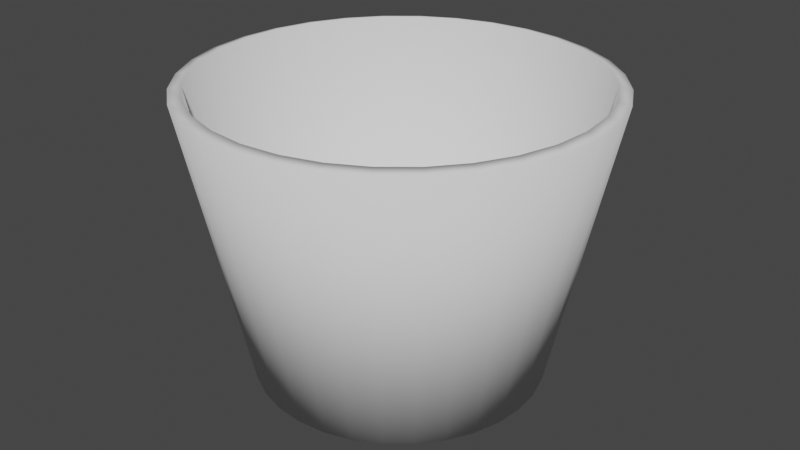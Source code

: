# Source: Bin.blend  (saved by Blender 2.90.8; exported with 4.5.12 LTS)
import bpy
from mathutils import Matrix  # noqa: F401  (used for matrix-valued properties, if any)

bpy.ops.wm.read_factory_settings(use_empty=True)
scene = bpy.context.scene
scene.name = 'Scene'

# ---- collections
col_collection = bpy.data.collections.new('Collection'); scene.collection.children.link(col_collection)

# ---- world
world_world = bpy.data.worlds.new('World'); scene.world = world_world
world_world.use_nodes = True; world_world.node_tree.nodes.clear()
_N = world_world.node_tree.nodes; _L = world_world.node_tree.links
n0 = _N.new('ShaderNodeOutputWorld'); n0.name = 'World Output'; n0.location = (300, 300)
n1 = _N.new('ShaderNodeBackground'); n1.name = 'Background'; n1.location = (10, 300)
n1.inputs[0].default_value = (0.05088, 0.05088, 0.05088, 1.0)
_L.new(n1.outputs[0], n0.inputs[0])
n0.is_active_output = True
world_world.color = (0.05088, 0.05088, 0.05088)
world_world.use_sun_shadow = False
world_world.sun_shadow_jitter_overblur = 0.0

# ---- meshes
me_cylinder = bpy.data.meshes.new('Cylinder')
me_cylinder.from_pydata([(0.0, 1.0, -1.0), (-4.94e-08, 1.416, 1.0), (0.1951, 0.9808, -1.0), (0.2763, 1.389, 1.0), (0.3827, 0.9239, -1.0), (0.5419, 1.308, 1.0), (0.5556, 0.8315, -1.0), (0.7867, 1.177, 1.0), (0.7071, 0.7071, -1.0), (1.001, 1.001, 1.0), (0.8315, 0.5556, -1.0), (1.177, 0.7867, 1.0), (0.9239, 0.3827, -1.0), (1.308, 0.5419, 1.0), (0.9808, 0.1951, -1.0), (1.389, 0.2763, 1.0), (1.0, 7.55e-08, -1.0), (1.416, -1.165e-08, 1.0), (0.9808, -0.1951, -1.0), (1.389, -0.2763, 1.0), (0.9239, -0.3827, -1.0), (1.308, -0.5419, 1.0), (0.8315, -0.5556, -1.0), (1.177, -0.7867, 1.0), (0.7071, -0.7071, -1.0), (1.001, -1.001, 1.0), (0.5556, -0.8315, -1.0), (0.7867, -1.177, 1.0), (0.3827, -0.9239, -1.0), (0.5419, -1.308, 1.0), (0.1951, -0.9808, -1.0), (0.2763, -1.389, 1.0), (-3.258e-07, -1.0, -1.0), (-5.108e-07, -1.416, 1.0), (-0.1951, -0.9808, -1.0), (-0.2763, -1.389, 1.0), (-0.3827, -0.9239, -1.0), (-0.5419, -1.308, 1.0), (-0.5556, -0.8315, -1.0), (-0.7867, -1.177, 1.0), (-0.7071, -0.7071, -1.0), (-1.001, -1.001, 1.0), (-0.8315, -0.5556, -1.0), (-1.177, -0.7867, 1.0), (-0.9239, -0.3827, -1.0), (-1.308, -0.5419, 1.0), (-0.9808, -0.1951, -1.0), (-1.389, -0.2763, 1.0), (-1.0, 9.656e-07, -1.0), (-1.416, 1.249e-06, 1.0), (-0.9808, 0.1951, -1.0), (-1.389, 0.2763, 1.0), (-0.9239, 0.3827, -1.0), (-1.308, 0.5419, 1.0), (-0.8315, 0.5556, -1.0), (-1.177, 0.7867, 1.0), (-0.7071, 0.7071, -1.0), (-1.001, 1.001, 1.0), (-0.5556, 0.8315, -1.0), (-0.7867, 1.177, 1.0), (-0.3827, 0.9239, -1.0), (-0.5419, 1.308, 1.0), (-0.1951, 0.9808, -1.0), (-0.2762, 1.389, 1.0), (0.0, 0.9412, -0.9319), (-4.94e-08, 1.328, 1.018), (0.1836, 0.9231, -0.9319), (0.2591, 1.302, 1.018), (0.3602, 0.8695, -0.9319), (0.5082, 1.227, 1.018), (0.5229, 0.7826, -0.9319), (0.7377, 1.104, 1.018), (0.6655, 0.6655, -0.9319), (0.939, 0.939, 1.018), (0.7826, 0.5229, -0.9319), (1.104, 0.7377, 1.018), (0.8695, 0.3602, -0.9319), (1.227, 0.5082, 1.018), (0.9231, 0.1836, -0.9319), (1.302, 0.2591, 1.018), (0.9412, 7.55e-08, -0.9319), (1.328, -1.165e-08, 1.018), (0.9231, -0.1836, -0.9319), (1.302, -0.2591, 1.018), (0.8695, -0.3602, -0.9319), (1.227, -0.5082, 1.018), (0.7826, -0.5229, -0.9319), (1.104, -0.7377, 1.018), (0.6655, -0.6655, -0.9319), (0.939, -0.939, 1.018), (0.5229, -0.7826, -0.9319), (0.7377, -1.104, 1.018), (0.3602, -0.8695, -0.9319), (0.5082, -1.227, 1.018), (0.1836, -0.9231, -0.9319), (0.2591, -1.302, 1.018), (-3.258e-07, -0.9412, -0.9319), (-5.108e-07, -1.328, 1.018), (-0.1836, -0.9231, -0.9319), (-0.2591, -1.302, 1.018), (-0.3602, -0.8695, -0.9319), (-0.5082, -1.227, 1.018), (-0.5229, -0.7826, -0.9319), (-0.7377, -1.104, 1.018), (-0.6655, -0.6655, -0.9319), (-0.939, -0.939, 1.018), (-0.7826, -0.5229, -0.9319), (-1.104, -0.7377, 1.018), (-0.8695, -0.3602, -0.9319), (-1.227, -0.5082, 1.018), (-0.9231, -0.1836, -0.9319), (-1.302, -0.2591, 1.018), (-0.9412, 9.656e-07, -0.9319), (-1.328, 1.249e-06, 1.018), (-0.9231, 0.1836, -0.9319), (-1.302, 0.2591, 1.018), (-0.8695, 0.3602, -0.9319), (-1.227, 0.5082, 1.018), (-0.7826, 0.5229, -0.9319), (-1.104, 0.7377, 1.018), (-0.6655, 0.6655, -0.9319), (-0.939, 0.939, 1.018), (-0.5229, 0.7826, -0.9319), (-0.7377, 1.104, 1.018), (-0.3602, 0.8695, -0.9319), (-0.5082, 1.227, 1.018), (-0.1836, 0.9231, -0.9319), (-0.2591, 1.302, 1.018)], [], [(0, 1, 3, 2), (2, 3, 5, 4), (4, 5, 7, 6), (6, 7, 9, 8), (8, 9, 11, 10), (10, 11, 13, 12), (12, 13, 15, 14), (14, 15, 17, 16), (16, 17, 19, 18), (18, 19, 21, 20), (20, 21, 23, 22), (22, 23, 25, 24), (24, 25, 27, 26), (26, 27, 29, 28), (28, 29, 31, 30), (30, 31, 33, 32), (32, 33, 35, 34), (34, 35, 37, 36), (36, 37, 39, 38), (38, 39, 41, 40), (40, 41, 43, 42), (42, 43, 45, 44), (44, 45, 47, 46), (46, 47, 49, 48), (48, 49, 51, 50), (50, 51, 53, 52), (52, 53, 55, 54), (54, 55, 57, 56), (56, 57, 59, 58), (58, 59, 61, 60), (60, 61, 63, 62), (62, 63, 1, 0), (0, 2, 4, 6, 8, 10, 12, 14, 16, 18, 20, 22, 24, 26, 28, 30, 32, 34, 36, 38, 40, 42, 44, 46, 48, 50, 52, 54, 56, 58, 60, 62), (64, 66, 67, 65), (66, 68, 69, 67), (68, 70, 71, 69), (70, 72, 73, 71), (72, 74, 75, 73), (74, 76, 77, 75), (76, 78, 79, 77), (78, 80, 81, 79), (80, 82, 83, 81), (82, 84, 85, 83), (84, 86, 87, 85), (86, 88, 89, 87), (88, 90, 91, 89), (90, 92, 93, 91), (92, 94, 95, 93), (94, 96, 97, 95), (96, 98, 99, 97), (98, 100, 101, 99), (100, 102, 103, 101), (102, 104, 105, 103), (104, 106, 107, 105), (106, 108, 109, 107), (108, 110, 111, 109), (110, 112, 113, 111), (112, 114, 115, 113), (114, 116, 117, 115), (116, 118, 119, 117), (118, 120, 121, 119), (120, 122, 123, 121), (122, 124, 125, 123), (124, 126, 127, 125), (126, 64, 65, 127), (64, 126, 124, 122, 120, 118, 116, 114, 112, 110, 108, 106, 104, 102, 100, 98, 96, 94, 92, 90, 88, 86, 84, 82, 80, 78, 76, 74, 72, 70, 68, 66), (3, 1, 65, 67), (5, 3, 67, 69), (7, 5, 69, 71), (9, 7, 71, 73), (11, 9, 73, 75), (13, 11, 75, 77), (15, 13, 77, 79), (17, 15, 79, 81), (19, 17, 81, 83), (21, 19, 83, 85), (23, 21, 85, 87), (25, 23, 87, 89), (27, 25, 89, 91), (29, 27, 91, 93), (31, 29, 93, 95), (33, 31, 95, 97), (35, 33, 97, 99), (37, 35, 99, 101), (39, 37, 101, 103), (41, 39, 103, 105), (43, 41, 105, 107), (45, 43, 107, 109), (47, 45, 109, 111), (49, 47, 111, 113), (51, 49, 113, 115), (53, 51, 115, 117), (55, 53, 117, 119), (57, 55, 119, 121), (59, 57, 121, 123), (61, 59, 123, 125), (63, 61, 125, 127), (1, 63, 127, 65)])
me_cylinder.polygons.foreach_set('use_smooth', [1, 1, 1, 1, 1, 1, 1, 1, 1, 1, 1, 1, 1, 1, 1, 1, 1, 1, 1, 1, 1, 1, 1, 1, 1, 1, 1, 1, 1, 1, 1, 1, 0, 1, 1, 1, 1, 1, 1, 1, 1, 1, 1, 1, 1, 1, 1, 1, 1, 1, 1, 1, 1, 1, 1, 1, 1, 1, 1, 1, 1, 1, 1, 1, 1, 0, 1, 1, 1, 1, 1, 1, 1, 1, 1, 1, 1, 1, 1, 1, 1, 1, 1, 1, 1, 1, 1, 1, 1, 1, 1, 1, 1, 1, 1, 1, 1, 1])
_uv = me_cylinder.uv_layers.new(name='UVMap')
_uv.uv.foreach_set('vector', [0.5745, 0.2365, 0.3392, 0.2168, 0.3391, 0.188, 0.5758, 0.21, 0.5758, 0.21, 0.3391, 0.188, 0.339, 0.1588, 0.5774, 0.1836, 0.5774, 0.1836, 0.339, 0.1588, 0.3387, 0.1291, 0.5796, 0.1573, 0.5796, 0.1573, 0.3387, 0.1291, 0.3382, 0.09862, 0.5822, 0.1312, 0.5822, 0.1312, 0.3382, 0.09862, 0.3378, 0.06732, 0.5854, 0.1052, 0.5854, 0.1052, 0.3378, 0.06732, 0.3374, 0.03481, 0.5894, 0.07943, 0.5894, 0.07943, 0.3374, 0.03481, 0.3385, 0.0001259, 0.5943, 0.05381, 0.5943, 0.9559, 0.3092, 0.9999, 0.3101, 0.9608, 0.5906, 0.9284, 0.5906, 0.9284, 0.3101, 0.9608, 0.3117, 0.922, 0.5876, 0.8996, 0.5876, 0.8996, 0.3117, 0.922, 0.3137, 0.885, 0.5852, 0.8704, 0.5852, 0.8704, 0.3137, 0.885, 0.3157, 0.8493, 0.5834, 0.8408, 0.5834, 0.8408, 0.3157, 0.8493, 0.3176, 0.8146, 0.5819, 0.811, 0.5819, 0.811, 0.3176, 0.8146, 0.3196, 0.7808, 0.5808, 0.7811, 0.5808, 0.7811, 0.3196, 0.7808, 0.3215, 0.7478, 0.5799, 0.7511, 0.5799, 0.7511, 0.3215, 0.7478, 0.3233, 0.7154, 0.5791, 0.721, 0.5791, 0.721, 0.3233, 0.7154, 0.3251, 0.6836, 0.5784, 0.691, 0.5784, 0.691, 0.3251, 0.6836, 0.3266, 0.6522, 0.5778, 0.661, 0.5778, 0.661, 0.3266, 0.6522, 0.3281, 0.6211, 0.5773, 0.6312, 0.5773, 0.6312, 0.3281, 0.6211, 0.3295, 0.5904, 0.5767, 0.6014, 0.5767, 0.6014, 0.3295, 0.5904, 0.3308, 0.56, 0.5762, 0.5719, 0.5762, 0.5719, 0.3308, 0.56, 0.3321, 0.5299, 0.5756, 0.5425, 0.5756, 0.5425, 0.3321, 0.5299, 0.3334, 0.4999, 0.5751, 0.5133, 0.5751, 0.5133, 0.3334, 0.4999, 0.3345, 0.47, 0.5745, 0.4844, 0.5745, 0.4844, 0.3345, 0.47, 0.3354, 0.44, 0.5739, 0.4558, 0.5739, 0.4558, 0.3354, 0.44, 0.336, 0.4125, 0.5734, 0.4275, 0.5734, 0.4275, 0.336, 0.4125, 0.3367, 0.3848, 0.5729, 0.3995, 0.5729, 0.3995, 0.3367, 0.3848, 0.3373, 0.3571, 0.5727, 0.3718, 0.5727, 0.3718, 0.3373, 0.3571, 0.3377, 0.3292, 0.5726, 0.3444, 0.5726, 0.3444, 0.3377, 0.3292, 0.3383, 0.3014, 0.5727, 0.3171, 0.5727, 0.3171, 0.3383, 0.3014, 0.3387, 0.2734, 0.573, 0.2901, 0.573, 0.2901, 0.3387, 0.2734, 0.339, 0.2452, 0.5736, 0.2632, 0.5736, 0.2632, 0.339, 0.2452, 0.3392, 0.2168, 0.5745, 0.2365, 0.8318, 0.06634, 0.8413, 0.08923, 0.8461, 0.1135, 0.8461, 0.1383, 0.8413, 0.1626, 0.8318, 0.1855, 0.818, 0.2061, 0.8005, 0.2236, 0.7799, 0.2374, 0.757, 0.2469, 0.7327, 0.2517, 0.7079, 0.2517, 0.6836, 0.2469, 0.6607, 0.2374, 0.6401, 0.2236, 0.6226, 0.2061, 0.6088, 0.1855, 0.5994, 0.1626, 0.5945, 0.1383, 0.5945, 0.1135, 0.5994, 0.08923, 0.6088, 0.06634, 0.6226, 0.04573, 0.6401, 0.02821, 0.6607, 0.01444, 0.6836, 0.00496, 0.7079, 0.0001259, 0.7327, 0.0001259, 0.757, 0.00496, 0.7799, 0.01444, 0.8005, 0.02821, 0.818, 0.04573, 0.09007, 0.2227, 0.08947, 0.198, 0.3296, 0.1879, 0.3296, 0.2167, 0.08947, 0.198, 0.08838, 0.1735, 0.3293, 0.1587, 0.3296, 0.1879, 0.08838, 0.1735, 0.08676, 0.1492, 0.329, 0.129, 0.3293, 0.1587, 0.08676, 0.1492, 0.08454, 0.1252, 0.3284, 0.09873, 0.329, 0.129, 0.08454, 0.1252, 0.08167, 0.1015, 0.3275, 0.06759, 0.3284, 0.09873, 0.08167, 0.1015, 0.07806, 0.07817, 0.326, 0.03541, 0.3275, 0.06759, 0.07806, 0.07817, 0.07364, 0.05525, 0.3226, 0.00215, 0.326, 0.03541, 0.0001259, 0.8972, 0.008907, 0.8701, 0.2966, 0.959, 0.2901, 0.9974, 0.008907, 0.8701, 0.01657, 0.8431, 0.2997, 0.9209, 0.2966, 0.959, 0.01657, 0.8431, 0.02348, 0.8158, 0.3022, 0.8841, 0.2997, 0.9209, 0.02348, 0.8158, 0.02975, 0.7881, 0.3045, 0.8485, 0.3022, 0.8841, 0.02975, 0.7881, 0.03549, 0.7602, 0.3068, 0.8139, 0.3045, 0.8485, 0.03549, 0.7602, 0.04077, 0.7322, 0.3089, 0.7803, 0.3068, 0.8139, 0.04077, 0.7322, 0.04566, 0.7042, 0.3109, 0.7473, 0.3089, 0.7803, 0.04566, 0.7042, 0.05021, 0.676, 0.3128, 0.7149, 0.3109, 0.7473, 0.05021, 0.676, 0.05448, 0.6479, 0.3145, 0.683, 0.3128, 0.7149, 0.05448, 0.6479, 0.05849, 0.6199, 0.3163, 0.6515, 0.3145, 0.683, 0.05849, 0.6199, 0.06227, 0.592, 0.318, 0.6205, 0.3163, 0.6515, 0.06227, 0.592, 0.06584, 0.5641, 0.3195, 0.5899, 0.318, 0.6205, 0.06584, 0.5641, 0.06921, 0.5365, 0.321, 0.5596, 0.3195, 0.5899, 0.06921, 0.5365, 0.07238, 0.509, 0.3223, 0.5295, 0.321, 0.5596, 0.07238, 0.509, 0.07536, 0.4817, 0.3235, 0.4996, 0.3223, 0.5295, 0.07536, 0.4817, 0.07814, 0.4547, 0.3247, 0.4699, 0.3235, 0.4996, 0.07814, 0.4547, 0.08072, 0.428, 0.3256, 0.4404, 0.3247, 0.4699, 0.08072, 0.428, 0.08307, 0.4015, 0.3266, 0.4123, 0.3256, 0.4404, 0.08307, 0.4015, 0.08512, 0.3753, 0.3274, 0.3845, 0.3266, 0.4123, 0.08512, 0.3753, 0.08686, 0.3493, 0.328, 0.3568, 0.3274, 0.3845, 0.08686, 0.3493, 0.08826, 0.3236, 0.3286, 0.3291, 0.328, 0.3568, 0.08826, 0.3236, 0.0893, 0.2981, 0.329, 0.3013, 0.3286, 0.3291, 0.0893, 0.2981, 0.08996, 0.2728, 0.3293, 0.2733, 0.329, 0.3013, 0.08996, 0.2728, 0.09023, 0.2476, 0.3295, 0.2451, 0.3293, 0.2733, 0.09023, 0.2476, 0.09007, 0.2227, 0.3296, 0.2167, 0.3295, 0.2451, 0.5991, 0.3358, 0.608, 0.3143, 0.6209, 0.2949, 0.6374, 0.2784, 0.6568, 0.2655, 0.6784, 0.2565, 0.7013, 0.252, 0.7246, 0.252, 0.7475, 0.2565, 0.769, 0.2655, 0.7884, 0.2784, 0.8049, 0.2949, 0.8178, 0.3143, 0.8268, 0.3358, 0.8313, 0.3587, 0.8313, 0.382, 0.8268, 0.4049, 0.8178, 0.4265, 0.8049, 0.4459, 0.7884, 0.4623, 0.769, 0.4753, 0.7475, 0.4842, 0.7246, 0.4888, 0.7013, 0.4888, 0.6784, 0.4842, 0.6568, 0.4753, 0.6374, 0.4623, 0.6209, 0.4459, 0.608, 0.4265, 0.5991, 0.4049, 0.5945, 0.382, 0.5945, 0.3587, 0.3391, 0.188, 0.3392, 0.2168, 0.3296, 0.2167, 0.3296, 0.1879, 0.339, 0.1588, 0.3391, 0.188, 0.3296, 0.1879, 0.3293, 0.1587, 0.3387, 0.1291, 0.339, 0.1588, 0.3293, 0.1587, 0.329, 0.129, 0.3382, 0.09862, 0.3387, 0.1291, 0.329, 0.129, 0.3284, 0.09873, 0.3378, 0.06732, 0.3382, 0.09862, 0.3284, 0.09873, 0.3275, 0.06759, 0.3374, 0.03481, 0.3378, 0.06732, 0.3275, 0.06759, 0.326, 0.03541, 0.3385, 0.0001259, 0.3374, 0.03481, 0.326, 0.03541, 0.3226, 0.00215, 0.3101, 0.9608, 0.3092, 0.9999, 0.2901, 0.9974, 0.2966, 0.959, 0.3117, 0.922, 0.3101, 0.9608, 0.2966, 0.959, 0.2997, 0.9209, 0.3137, 0.885, 0.3117, 0.922, 0.2997, 0.9209, 0.3022, 0.8841, 0.3157, 0.8493, 0.3137, 0.885, 0.3022, 0.8841, 0.3045, 0.8485, 0.3176, 0.8146, 0.3157, 0.8493, 0.3045, 0.8485, 0.3068, 0.8139, 0.3196, 0.7808, 0.3176, 0.8146, 0.3068, 0.8139, 0.3089, 0.7803, 0.3215, 0.7478, 0.3196, 0.7808, 0.3089, 0.7803, 0.3109, 0.7473, 0.3233, 0.7154, 0.3215, 0.7478, 0.3109, 0.7473, 0.3128, 0.7149, 0.3251, 0.6836, 0.3233, 0.7154, 0.3128, 0.7149, 0.3145, 0.683, 0.3266, 0.6522, 0.3251, 0.6836, 0.3145, 0.683, 0.3163, 0.6515, 0.3281, 0.6211, 0.3266, 0.6522, 0.3163, 0.6515, 0.318, 0.6205, 0.3295, 0.5904, 0.3281, 0.6211, 0.318, 0.6205, 0.3195, 0.5899, 0.3308, 0.56, 0.3295, 0.5904, 0.3195, 0.5899, 0.321, 0.5596, 0.3321, 0.5299, 0.3308, 0.56, 0.321, 0.5596, 0.3223, 0.5295, 0.3334, 0.4999, 0.3321, 0.5299, 0.3223, 0.5295, 0.3235, 0.4996, 0.3345, 0.47, 0.3334, 0.4999, 0.3235, 0.4996, 0.3247, 0.4699, 0.3354, 0.44, 0.3345, 0.47, 0.3247, 0.4699, 0.3256, 0.4404, 0.336, 0.4125, 0.3354, 0.44, 0.3256, 0.4404, 0.3266, 0.4123, 0.3367, 0.3848, 0.336, 0.4125, 0.3266, 0.4123, 0.3274, 0.3845, 0.3373, 0.3571, 0.3367, 0.3848, 0.3274, 0.3845, 0.328, 0.3568, 0.3377, 0.3292, 0.3373, 0.3571, 0.328, 0.3568, 0.3286, 0.3291, 0.3383, 0.3014, 0.3377, 0.3292, 0.3286, 0.3291, 0.329, 0.3013, 0.3387, 0.2734, 0.3383, 0.3014, 0.329, 0.3013, 0.3293, 0.2733, 0.339, 0.2452, 0.3387, 0.2734, 0.3293, 0.2733, 0.3295, 0.2451, 0.3392, 0.2168, 0.339, 0.2452, 0.3295, 0.2451, 0.3296, 0.2167])
me_cylinder.use_remesh_fix_poles = True
me_cylinder.use_remesh_preserve_attributes = False
me_cylinder.use_mirror_vertex_groups = False
me_cylinder.update()

# ---- objects
ob_bin = bpy.data.objects.new('Bin', me_cylinder)

# ---- transforms, parenting, visibility, modifiers, constraints
ob_bin.location = (0.0, 0.0, 0.0)
ob_bin.lineart.crease_threshold = 0.0

# ---- collection membership
col_collection.objects.link(ob_bin)

# ---- scene / render settings (as saved in the file)
scene.frame_start = 1; scene.frame_end = 250; scene.frame_set(1)
scene.render.engine = 'BLENDER_EEVEE_NEXT'
scene.cycles.use_denoising = False
scene.cycles.samples = 128
scene.cycles.sampling_pattern = 'TABULATED_SOBOL'
scene.cycles.use_adaptive_sampling = False
scene.cycles.use_light_tree = False
scene.view_settings.view_transform = 'Filmic'
bpy.context.view_layer.update()

# ---- added for rendering (the .blend has no active camera and no usable light): camera, sun
cam_auto = bpy.data.cameras.new('AutoCamera')
cam_auto.lens = 50.0
cam_auto.sensor_width = 36.0
cam_auto.clip_end = 1000.0
ob_auto_camera = bpy.data.objects.new('AutoCamera', cam_auto)
scene.collection.objects.link(ob_auto_camera)
ob_auto_camera.location = (4.14956, -4.97947, 3.32881)
ob_auto_camera.rotation_euler = (1.09748, -7.21219e-08, 0.694738)
scene.camera = ob_auto_camera
light_auto_sun = bpy.data.lights.new('AutoSun', 'SUN')
light_auto_sun.energy = 3.0
light_auto_sun.angle = 0.0523599
ob_auto_sun = bpy.data.objects.new('AutoSun', light_auto_sun)
scene.collection.objects.link(ob_auto_sun)
ob_auto_sun.rotation_euler = (0.872665, 0.174533, 0.523599)
bpy.context.view_layer.update()
